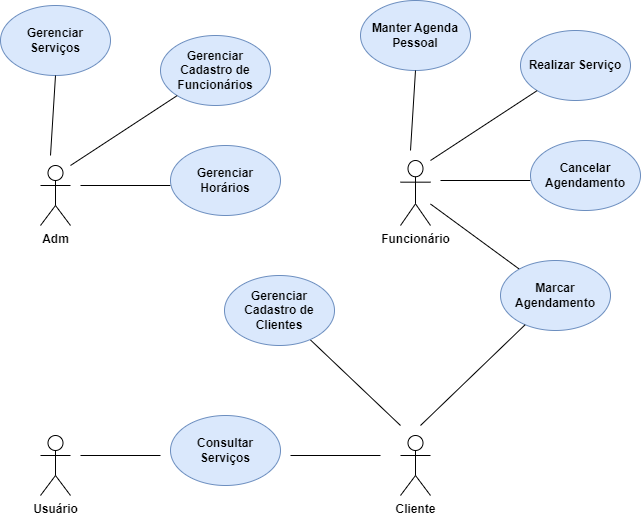

The diagram above was exported from draw.io. Its source (the exported page's mxGraphModel, read from the mxfile embedded in the PNG):
<mxGraphModel dx="1102" dy="606" grid="1" gridSize="10" guides="1" tooltips="1" connect="1" arrows="1" fold="1" page="1" pageScale="1" pageWidth="827" pageHeight="1169" math="0" shadow="0">
  <root>
    <mxCell id="0" />
    <mxCell id="1" parent="0" />
    <mxCell id="H828MEvDkNOOhiHQrWPx-1" value="&lt;b&gt;Adm&lt;/b&gt;" style="shape=umlActor;verticalLabelPosition=bottom;verticalAlign=top;html=1;outlineConnect=0;" parent="1" vertex="1">
      <mxGeometry x="120" y="200" width="30" height="60" as="geometry" />
    </mxCell>
    <mxCell id="H828MEvDkNOOhiHQrWPx-4" value="&lt;b&gt;Gerenciar Serviços&lt;/b&gt;" style="ellipse;whiteSpace=wrap;html=1;fillColor=#dae8fc;strokeColor=#6c8ebf;" parent="1" vertex="1">
      <mxGeometry x="80" y="40" width="110" height="70" as="geometry" />
    </mxCell>
    <mxCell id="H828MEvDkNOOhiHQrWPx-7" value="" style="endArrow=none;html=1;rounded=0;" parent="1" edge="1">
      <mxGeometry width="50" height="50" relative="1" as="geometry">
        <mxPoint x="160" y="220" as="sourcePoint" />
        <mxPoint x="250" y="220" as="targetPoint" />
      </mxGeometry>
    </mxCell>
    <mxCell id="H828MEvDkNOOhiHQrWPx-9" value="&lt;b&gt;Gerenciar Horários&lt;/b&gt;" style="ellipse;whiteSpace=wrap;html=1;fillColor=#dae8fc;strokeColor=#6c8ebf;" parent="1" vertex="1">
      <mxGeometry x="250" y="180" width="110" height="70" as="geometry" />
    </mxCell>
    <mxCell id="H828MEvDkNOOhiHQrWPx-11" value="" style="endArrow=none;html=1;rounded=0;entryX=0.5;entryY=1;entryDx=0;entryDy=0;" parent="1" target="H828MEvDkNOOhiHQrWPx-4" edge="1">
      <mxGeometry width="50" height="50" relative="1" as="geometry">
        <mxPoint x="130" y="190" as="sourcePoint" />
        <mxPoint x="130" y="110" as="targetPoint" />
      </mxGeometry>
    </mxCell>
    <mxCell id="H828MEvDkNOOhiHQrWPx-10" value="&lt;b&gt;Gerenciar Cadastro de Funcionários&lt;/b&gt;" style="ellipse;whiteSpace=wrap;html=1;fillColor=#dae8fc;strokeColor=#6c8ebf;" parent="1" vertex="1">
      <mxGeometry x="240" y="70" width="110" height="70" as="geometry" />
    </mxCell>
    <mxCell id="H828MEvDkNOOhiHQrWPx-14" value="" style="endArrow=none;html=1;rounded=0;" parent="1" target="H828MEvDkNOOhiHQrWPx-10" edge="1">
      <mxGeometry width="50" height="50" relative="1" as="geometry">
        <mxPoint x="150" y="200" as="sourcePoint" />
        <mxPoint x="231.43569136290034" y="132.72703756977808" as="targetPoint" />
      </mxGeometry>
    </mxCell>
    <mxCell id="H828MEvDkNOOhiHQrWPx-44" value="&lt;b&gt;Funcionário&lt;/b&gt;" style="shape=umlActor;verticalLabelPosition=bottom;verticalAlign=top;html=1;outlineConnect=0;" parent="1" vertex="1">
      <mxGeometry x="480" y="195" width="30" height="65" as="geometry" />
    </mxCell>
    <mxCell id="H828MEvDkNOOhiHQrWPx-45" value="&lt;b&gt;Manter Agenda Pessoal&lt;/b&gt;" style="ellipse;whiteSpace=wrap;html=1;fillColor=#dae8fc;strokeColor=#6c8ebf;" parent="1" vertex="1">
      <mxGeometry x="440" y="35" width="110" height="70" as="geometry" />
    </mxCell>
    <mxCell id="H828MEvDkNOOhiHQrWPx-46" value="" style="endArrow=none;html=1;rounded=0;" parent="1" edge="1">
      <mxGeometry width="50" height="50" relative="1" as="geometry">
        <mxPoint x="520" y="215" as="sourcePoint" />
        <mxPoint x="610" y="215" as="targetPoint" />
      </mxGeometry>
    </mxCell>
    <mxCell id="H828MEvDkNOOhiHQrWPx-47" value="&lt;b&gt;Cancelar Agendamento&lt;/b&gt;" style="ellipse;whiteSpace=wrap;html=1;fillColor=#dae8fc;strokeColor=#6c8ebf;" parent="1" vertex="1">
      <mxGeometry x="610" y="175" width="110" height="70" as="geometry" />
    </mxCell>
    <mxCell id="H828MEvDkNOOhiHQrWPx-48" value="" style="endArrow=none;html=1;rounded=0;entryX=0.5;entryY=1;entryDx=0;entryDy=0;" parent="1" target="H828MEvDkNOOhiHQrWPx-45" edge="1">
      <mxGeometry width="50" height="50" relative="1" as="geometry">
        <mxPoint x="490" y="185" as="sourcePoint" />
        <mxPoint x="490" y="105" as="targetPoint" />
      </mxGeometry>
    </mxCell>
    <mxCell id="H828MEvDkNOOhiHQrWPx-49" value="" style="endArrow=none;html=1;rounded=0;" parent="1" source="H828MEvDkNOOhiHQrWPx-44" target="H828MEvDkNOOhiHQrWPx-50" edge="1">
      <mxGeometry width="50" height="50" relative="1" as="geometry">
        <mxPoint x="760" y="355" as="sourcePoint" />
        <mxPoint x="580" y="305" as="targetPoint" />
      </mxGeometry>
    </mxCell>
    <mxCell id="H828MEvDkNOOhiHQrWPx-50" value="&lt;b&gt;Marcar Agendamento&lt;/b&gt;" style="ellipse;whiteSpace=wrap;html=1;fillColor=#dae8fc;strokeColor=#6c8ebf;" parent="1" vertex="1">
      <mxGeometry x="580" y="295" width="110" height="70" as="geometry" />
    </mxCell>
    <mxCell id="H828MEvDkNOOhiHQrWPx-51" value="&lt;b&gt;Realizar Serviço&lt;/b&gt;" style="ellipse;whiteSpace=wrap;html=1;fillColor=#dae8fc;strokeColor=#6c8ebf;" parent="1" vertex="1">
      <mxGeometry x="600" y="65" width="110" height="70" as="geometry" />
    </mxCell>
    <mxCell id="H828MEvDkNOOhiHQrWPx-52" value="" style="endArrow=none;html=1;rounded=0;" parent="1" target="H828MEvDkNOOhiHQrWPx-51" edge="1">
      <mxGeometry width="50" height="50" relative="1" as="geometry">
        <mxPoint x="510" y="195" as="sourcePoint" />
        <mxPoint x="591.4356913629003" y="127.72703756977808" as="targetPoint" />
      </mxGeometry>
    </mxCell>
    <mxCell id="H828MEvDkNOOhiHQrWPx-53" value="&lt;b&gt;Cliente&lt;/b&gt;" style="shape=umlActor;verticalLabelPosition=bottom;verticalAlign=top;html=1;outlineConnect=0;" parent="1" vertex="1">
      <mxGeometry x="480" y="470" width="30" height="60" as="geometry" />
    </mxCell>
    <mxCell id="H828MEvDkNOOhiHQrWPx-57" value="" style="endArrow=none;html=1;rounded=0;" parent="1" target="H828MEvDkNOOhiHQrWPx-50" edge="1">
      <mxGeometry width="50" height="50" relative="1" as="geometry">
        <mxPoint x="500" y="460" as="sourcePoint" />
        <mxPoint x="481.1091270347399" y="309.998737341529" as="targetPoint" />
      </mxGeometry>
    </mxCell>
    <mxCell id="H828MEvDkNOOhiHQrWPx-58" value="" style="endArrow=none;html=1;rounded=0;" parent="1" target="H828MEvDkNOOhiHQrWPx-59" edge="1">
      <mxGeometry width="50" height="50" relative="1" as="geometry">
        <mxPoint x="480" y="460" as="sourcePoint" />
        <mxPoint x="465" y="590.25" as="targetPoint" />
      </mxGeometry>
    </mxCell>
    <mxCell id="H828MEvDkNOOhiHQrWPx-59" value="&lt;b&gt;Gerenciar Cadastro de Clientes&lt;/b&gt;" style="ellipse;whiteSpace=wrap;html=1;fillColor=#dae8fc;strokeColor=#6c8ebf;" parent="1" vertex="1">
      <mxGeometry x="304" y="310" width="110" height="70" as="geometry" />
    </mxCell>
    <mxCell id="AXQ3JpCVPeAMLoZmsk2_-1" value="&lt;b&gt;Usuário&lt;/b&gt;" style="shape=umlActor;verticalLabelPosition=bottom;verticalAlign=top;html=1;outlineConnect=0;" parent="1" vertex="1">
      <mxGeometry x="120" y="470" width="30" height="60" as="geometry" />
    </mxCell>
    <mxCell id="AXQ3JpCVPeAMLoZmsk2_-2" value="" style="endArrow=none;html=1;rounded=0;" parent="1" edge="1">
      <mxGeometry width="50" height="50" relative="1" as="geometry">
        <mxPoint x="160" y="490" as="sourcePoint" />
        <mxPoint x="240" y="490" as="targetPoint" />
      </mxGeometry>
    </mxCell>
    <mxCell id="AXQ3JpCVPeAMLoZmsk2_-4" value="&lt;b&gt;Consultar Serviços&lt;/b&gt;" style="ellipse;whiteSpace=wrap;html=1;fillColor=#dae8fc;strokeColor=#6c8ebf;" parent="1" vertex="1">
      <mxGeometry x="250" y="450" width="110" height="70" as="geometry" />
    </mxCell>
    <mxCell id="AXQ3JpCVPeAMLoZmsk2_-5" value="" style="endArrow=none;html=1;rounded=0;" parent="1" edge="1">
      <mxGeometry width="50" height="50" relative="1" as="geometry">
        <mxPoint x="370" y="490" as="sourcePoint" />
        <mxPoint x="460" y="490" as="targetPoint" />
      </mxGeometry>
    </mxCell>
  </root>
</mxGraphModel>